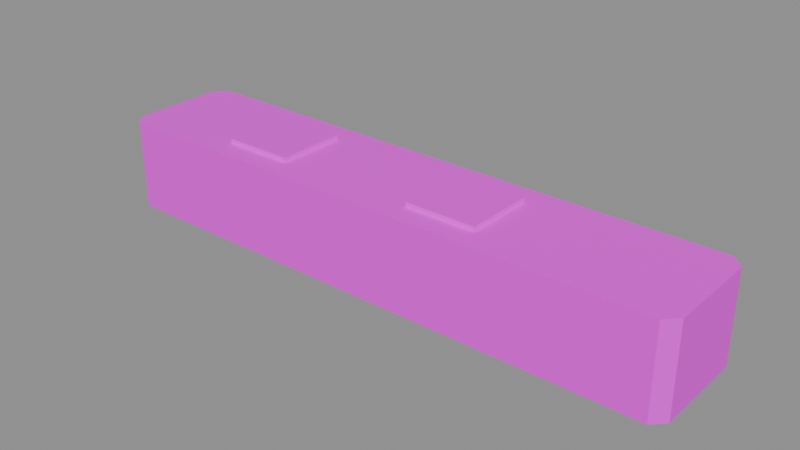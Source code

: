 # Source: item.iron_bar.blend  (saved by Blender 5.2.45; exported with 4.5.12 LTS)
import bpy
from mathutils import Matrix  # noqa: F401  (used for matrix-valued properties, if any)

bpy.ops.wm.read_factory_settings(use_empty=True)
scene = bpy.context.scene
scene.name = 'Scene'

# ---- images (referenced by path relative to the original .blend; pixels are not part of the script)
import os
ASSET_DIR = os.environ.get("B2B_ASSET_DIR", "")  # directory of the original .blend (textures are referenced by path, not embedded)
HERE = os.path.dirname(os.path.abspath(__file__))  # packed textures are extracted next to this script under _unpacked/

def load_image(name, relpath, width, height, colorspace="sRGB"):
    """Load a texture the original file referenced (path relative to the .blend, or extracted next to this script)."""
    p = next((c for c in (os.path.join(HERE, relpath), os.path.join(ASSET_DIR, relpath)) if relpath and os.path.exists(c)), "")
    if p:
        img = bpy.data.images.load(p, check_existing=True)
        img.name = name
    else:  # same state as the original file: an image datablock whose file is absent (Cycles renders it pink)
        img = bpy.data.images.new(name, width, height)
        img.source = "FILE"
        img.filepath = "//" + (relpath or name)
    img.colorspace_settings.name = colorspace
    return img
img_palette_png = load_image('palette.png', 'palette.png', 1024, 1024, 'sRGB')

# ---- materials (node trees are filled in below, after node groups)
mat_palette = bpy.data.materials.new('palette')

# ---- material node trees
mat_palette.use_nodes = True; mat_palette.node_tree.nodes.clear()
_N = mat_palette.node_tree.nodes; _L = mat_palette.node_tree.links
n0 = _N.new('ShaderNodeBsdfPrincipled'); n0.name = 'Principled BSDF'; n0.location = (-200, 100)
n0.inputs[10].default_value = 0.005
n1 = _N.new('ShaderNodeOutputMaterial'); n1.name = 'Material Output'; n1.location = (200, 100)
n2 = _N.new('ShaderNodeTexImage'); n2.name = 'Image Texture'; n2.location = (0, 0)
n2.image = img_palette_png
n2.interpolation = 'Closest'
_L.new(n0.outputs[0], n1.inputs[0])
_L.new(n2.outputs[0], n0.inputs[0])
n1.is_active_output = True

# ---- meshes
me_item_iron_bar = bpy.data.meshes.new('item.iron_bar')
me_item_iron_bar.from_pydata([(-0.125, 0.02, -0.02), (-0.12, 0.025, -0.02), (0.12, 0.025, -0.02), (0.125, 0.02, -0.02), (0.125, -0.02, -0.02), (0.12, -0.025, -0.02), (-0.12, -0.025, -0.02), (-0.125, -0.02, -0.02), (-0.125, 0.02, 0.0181), (-0.12, 0.025, 0.0181), (0.12, 0.025, 0.0181), (0.125, 0.02, 0.0181), (0.125, -0.02, 0.0181), (0.12, -0.025, 0.0181), (-0.12, -0.025, 0.0181), (-0.125, -0.02, 0.0181), (-0.075, -0.015, 0.0181), (-0.075, -0.015, 0.02), (-0.075, 0.015, 0.0181), (-0.075, 0.015, 0.02), (-0.045, -0.015, 0.0181), (-0.045, -0.015, 0.02), (-0.045, 0.015, 0.0181), (-0.045, 0.015, 0.02), (0.015, -0.015, 0.0181), (0.015, -0.015, 0.02), (0.015, 0.015, 0.0181), (0.015, 0.015, 0.02), (0.045, -0.015, 0.0181), (0.045, -0.015, 0.02), (0.045, 0.015, 0.0181), (0.045, 0.015, 0.02)], [], [(7, 0, 1, 2, 3, 4, 5, 6), (8, 15, 14, 13, 12, 11, 10, 9), (0, 8, 9, 1), (1, 9, 10, 2), (2, 10, 11, 3), (3, 11, 12, 4), (4, 12, 13, 5), (5, 13, 14, 6), (6, 14, 15, 7), (7, 15, 8, 0), (16, 17, 19, 18), (18, 19, 23, 22), (22, 23, 21, 20), (20, 21, 17, 16), (18, 22, 20, 16), (23, 19, 17, 21), (24, 25, 27, 26), (26, 27, 31, 30), (30, 31, 29, 28), (28, 29, 25, 24), (26, 30, 28, 24), (31, 27, 25, 29)])
_uv = me_item_iron_bar.uv_layers.new(name='UVMap')
_uv.uv.foreach_set('vector', [0.4375, 0.2778, 0.4375, 0.2778, 0.4375, 0.2778, 0.4375, 0.2778, 0.4375, 0.2778, 0.4375, 0.2778, 0.4375, 0.2778, 0.4375, 0.2778, 0.1875, 0.2778, 0.1875, 0.2778, 0.1875, 0.2778, 0.1875, 0.2778, 0.1875, 0.2778, 0.1875, 0.2778, 0.1875, 0.2778, 0.1875, 0.2778, 0.5625, 0.2778, 0.5625, 0.2778, 0.5625, 0.2778, 0.5625, 0.2778, 0.4375, 0.2778, 0.4375, 0.2778, 0.4375, 0.2778, 0.4375, 0.2778, 0.5625, 0.2778, 0.5625, 0.2778, 0.5625, 0.2778, 0.5625, 0.2778, 0.5625, 0.2778, 0.5625, 0.2778, 0.5625, 0.2778, 0.5625, 0.2778, 0.5625, 0.2778, 0.5625, 0.2778, 0.5625, 0.2778, 0.5625, 0.2778, 0.4375, 0.2778, 0.4375, 0.2778, 0.4375, 0.2778, 0.4375, 0.2778, 0.5625, 0.2778, 0.5625, 0.2778, 0.5625, 0.2778, 0.5625, 0.2778, 0.5625, 0.2778, 0.5625, 0.2778, 0.5625, 0.2778, 0.5625, 0.2778, 0.4375, 0.2778, 0.4375, 0.2778, 0.4375, 0.2778, 0.4375, 0.2778, 0.4375, 0.2778, 0.4375, 0.2778, 0.4375, 0.2778, 0.4375, 0.2778, 0.4375, 0.2778, 0.4375, 0.2778, 0.4375, 0.2778, 0.4375, 0.2778, 0.4375, 0.2778, 0.4375, 0.2778, 0.4375, 0.2778, 0.4375, 0.2778, 0.4375, 0.2778, 0.4375, 0.2778, 0.4375, 0.2778, 0.4375, 0.2778, 0.4375, 0.2778, 0.4375, 0.2778, 0.4375, 0.2778, 0.4375, 0.2778, 0.4375, 0.2778, 0.4375, 0.2778, 0.4375, 0.2778, 0.4375, 0.2778, 0.4375, 0.2778, 0.4375, 0.2778, 0.4375, 0.2778, 0.4375, 0.2778, 0.4375, 0.2778, 0.4375, 0.2778, 0.4375, 0.2778, 0.4375, 0.2778, 0.4375, 0.2778, 0.4375, 0.2778, 0.4375, 0.2778, 0.4375, 0.2778, 0.4375, 0.2778, 0.4375, 0.2778, 0.4375, 0.2778, 0.4375, 0.2778, 0.4375, 0.2778, 0.4375, 0.2778, 0.4375, 0.2778, 0.4375, 0.2778])
me_item_iron_bar.materials.append(mat_palette)
me_item_iron_bar.update()

# ---- objects
ob_item_iron_bar = bpy.data.objects.new('item.iron_bar', me_item_iron_bar)

# ---- transforms, parenting, visibility, modifiers, constraints
ob_item_iron_bar.location = (0.0, 0.0, 0.0)

# ---- collection membership
scene.collection.objects.link(ob_item_iron_bar)

# ---- scene / render settings (as saved in the file)
scene.frame_start = 1; scene.frame_end = 250; scene.frame_set(1)
scene.render.engine = 'BLENDER_EEVEE_NEXT'
scene.render.bake_bias = 0.0
scene.render.bake_samples = 0
scene.render.compositor_device = 'GPU'
scene.eevee.use_volume_custom_range = False
scene.eevee.fast_gi_thickness_near = 0.1
scene.eevee.fast_gi_thickness_far = 0.0
scene.eevee.ray_tracing_options.screen_trace_thickness = 0.1
bpy.context.view_layer.update()

# ---- added for rendering (the .blend has no active camera and no usable light): camera, sun + grey world if the file has none
cam_auto = bpy.data.cameras.new('AutoCamera')
cam_auto.lens = 50.0
cam_auto.sensor_width = 36.0
cam_auto.clip_end = 1000.0
ob_auto_camera = bpy.data.objects.new('AutoCamera', cam_auto)
scene.collection.objects.link(ob_auto_camera)
ob_auto_camera.location = (0.238772, -0.286527, 0.191018)
ob_auto_camera.rotation_euler = (1.09748, -7.21219e-08, 0.694738)
scene.camera = ob_auto_camera
light_auto_sun = bpy.data.lights.new('AutoSun', 'SUN')
light_auto_sun.energy = 3.0
light_auto_sun.angle = 0.0523599
ob_auto_sun = bpy.data.objects.new('AutoSun', light_auto_sun)
scene.collection.objects.link(ob_auto_sun)
ob_auto_sun.rotation_euler = (0.872665, 0.174533, 0.523599)
if scene.world is None:
    world_auto = bpy.data.worlds.new('AutoWorld')
    world_auto.color = (0.3, 0.3, 0.3)
    scene.world = world_auto
bpy.context.view_layer.update()
